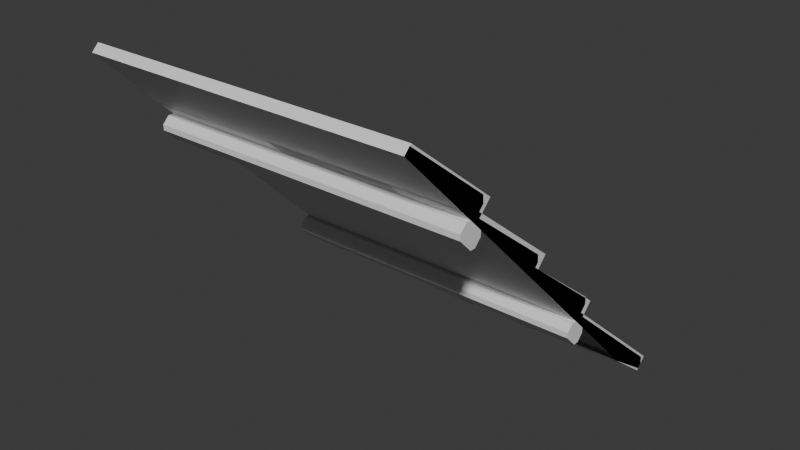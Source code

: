 # Source: build_wood_45roof.blend  (saved by Blender 5.1.30; exported with 4.5.12 LTS)
import bpy
from mathutils import Matrix  # noqa: F401  (used for matrix-valued properties, if any)

bpy.ops.wm.read_factory_settings(use_empty=True)
scene = bpy.context.scene
scene.name = 'Scene'

# ---- materials (node trees are filled in below, after node groups)
mat_build_wood_plank = bpy.data.materials.new('build_wood_plank')
mat_build_wood_plank.diffuse_color = (0.42, 0.33, 0.24, 1.0)
mat_build_wood_beam = bpy.data.materials.new('build_wood_beam')
mat_build_wood_beam.diffuse_color = (0.3, 0.23, 0.17, 1.0)
mat_build_roof_thatch = bpy.data.materials.new('build_roof_thatch')
mat_build_roof_thatch.diffuse_color = (0.58, 0.48, 0.29, 1.0)

# ---- material node trees
mat_build_wood_plank.use_nodes = True; mat_build_wood_plank.node_tree.nodes.clear()
_N = mat_build_wood_plank.node_tree.nodes; _L = mat_build_wood_plank.node_tree.links
n0 = _N.new('ShaderNodeBsdfPrincipled'); n0.name = 'Principled BSDF'; n0.location = (-200, 100)
n1 = _N.new('ShaderNodeOutputMaterial'); n1.name = 'Material Output'; n1.location = (200, 100)
_L.new(n0.outputs[0], n1.inputs[0])
n1.is_active_output = True
mat_build_wood_beam.use_nodes = True; mat_build_wood_beam.node_tree.nodes.clear()
_N = mat_build_wood_beam.node_tree.nodes; _L = mat_build_wood_beam.node_tree.links
n0 = _N.new('ShaderNodeBsdfPrincipled'); n0.name = 'Principled BSDF'; n0.location = (-200, 100)
n1 = _N.new('ShaderNodeOutputMaterial'); n1.name = 'Material Output'; n1.location = (200, 100)
_L.new(n0.outputs[0], n1.inputs[0])
n1.is_active_output = True
mat_build_roof_thatch.use_nodes = True; mat_build_roof_thatch.node_tree.nodes.clear()
_N = mat_build_roof_thatch.node_tree.nodes; _L = mat_build_roof_thatch.node_tree.links
n0 = _N.new('ShaderNodeBsdfPrincipled'); n0.name = 'Principled BSDF'; n0.location = (-200, 100)
n1 = _N.new('ShaderNodeOutputMaterial'); n1.name = 'Material Output'; n1.location = (200, 100)
_L.new(n0.outputs[0], n1.inputs[0])
n1.is_active_output = True

# ---- world
world_world = bpy.data.worlds.new('World'); scene.world = world_world
world_world.use_nodes = True; world_world.node_tree.nodes.clear()
_N = world_world.node_tree.nodes; _L = world_world.node_tree.links
n0 = _N.new('ShaderNodeOutputWorld'); n0.name = 'World Output'; n0.location = (200, 100)
n1 = _N.new('ShaderNodeBackground'); n1.name = 'Background'; n1.location = (-200, 100)
n1.inputs[0].default_value = (0.05088, 0.05088, 0.05088, 1.0)
_L.new(n1.outputs[0], n0.inputs[0])
n0.is_active_output = True
world_world.color = (0.05088, 0.05088, 0.05088)
world_world.sun_shadow_jitter_overblur = 0.0

# ---- meshes
me_build_wood_45roof = bpy.data.meshes.new('build_wood_45roof')
me_build_wood_45roof.from_pydata([(-1.0, -1.014, 0.9859), (-1.0, -0.5239, 0.4956), (-1.0, -0.4644, 0.555), (-1.0, -0.4675, 0.6015), (-1.0, -0.9901, 1.01), (-0.5413, -1.014, 0.9859), (-0.5413, -0.5239, 0.4956), (-0.5413, -0.4495, 0.5699), (-0.5413, -0.4526, 0.6163), (-0.5413, -0.9752, 1.025), (-0.5413, -1.014, 0.9859), (-0.5413, -0.5256, 0.4973), (-0.5413, -0.4537, 0.5692), (-0.5413, -0.4567, 0.6157), (-0.5413, -0.9776, 1.022), (-0.1832, -1.014, 0.9859), (-0.1832, -0.5256, 0.4973), (-0.1832, -0.4518, 0.5711), (-0.1832, -0.4549, 0.6175), (-0.1832, -0.9757, 1.024), (-0.1832, -1.014, 0.9859), (-0.1832, -0.529, 0.5007), (-0.1832, -0.4669, 0.5628), (-0.1832, -0.47, 0.6092), (-0.1832, -0.9874, 1.013), (0.194, -1.014, 0.9859), (0.194, -0.529, 0.5007), (0.194, -0.4541, 0.5756), (0.194, -0.4572, 0.6221), (0.194, -0.9746, 1.025), (0.194, -1.014, 0.9859), (0.194, -0.5336, 0.5053), (0.194, -0.4698, 0.5691), (0.194, -0.4729, 0.6155), (0.194, -0.9857, 1.014), (0.5747, -1.014, 0.9859), (0.5747, -0.5336, 0.5053), (0.5747, -0.4632, 0.5757), (0.5747, -0.4663, 0.6221), (0.5747, -0.9791, 1.021), (0.5747, -1.014, 0.9859), (0.5747, -0.5323, 0.5041), (0.5747, -0.4633, 0.5731), (0.5747, -0.4663, 0.6196), (0.5747, -0.9804, 1.02), (1.0, -1.014, 0.9859), (1.0, -0.5323, 0.5041), (1.0, -0.4628, 0.5736), (1.0, -0.4659, 0.62), (1.0, -0.9799, 1.02), (-1.0, -0.6414, 0.6131), (-1.0, -0.02481, -0.003473), (-1.0, 0.03447, 0.0558), (-1.0, 0.03143, 0.1023), (-1.0, -0.6331, 0.6214), (-0.6298, -0.6414, 0.6131), (-0.6298, -0.02481, -0.003473), (-0.6298, 0.04206, 0.06339), (-0.6298, 0.03902, 0.1099), (-0.6298, -0.6255, 0.629), (-0.6298, -0.6414, 0.6131), (-0.6298, -0.01567, -0.01262), (-0.6298, 0.04186, 0.04491), (-0.6298, 0.03888, 0.09142), (-0.6298, -0.6346, 0.62), (-0.1754, -0.6414, 0.6131), (-0.1754, -0.01567, -0.01262), (-0.1754, 0.04341, 0.04646), (-0.1754, 0.04043, 0.09297), (-0.1754, -0.633, 0.6215), (-0.1754, -0.6414, 0.6131), (-0.1754, -0.03185, 0.00357), (-0.1754, 0.04194, 0.07736), (-0.1754, 0.03886, 0.1238), (-0.1754, -0.6188, 0.6357), (0.271, -0.6414, 0.6131), (0.271, -0.03185, 0.00357), (0.271, 0.02794, 0.06336), (0.271, 0.02486, 0.1098), (0.271, -0.6328, 0.6217), (0.271, -0.6414, 0.6131), (0.271, -0.03938, 0.0111), (0.271, 0.0341, 0.08458), (0.271, 0.03097, 0.1309), (0.271, -0.6194, 0.6352), (0.6006, -0.6414, 0.6131), (0.6006, -0.03938, 0.0111), (0.6006, 0.01802, 0.0685), (0.6006, 0.01489, 0.1149), (0.6006, -0.6355, 0.6191), (0.6006, -0.6414, 0.6131), (0.6006, -0.03731, 0.009028), (0.6006, 0.03209, 0.07843), (0.6006, 0.02897, 0.1248), (0.6006, -0.6234, 0.6311), (1.0, -0.6414, 0.6131), (1.0, -0.03731, 0.009028), (1.0, 0.02274, 0.06908), (1.0, 0.01962, 0.1155), (1.0, -0.6328, 0.6218), (-1.0, -0.1414, 0.1131), (-1.0, 0.4614, -0.4897), (-1.0, 0.5291, -0.422), (-1.0, 0.5259, -0.3756), (-1.0, -0.1252, 0.1294), (-0.596, -0.1414, 0.1131), (-0.596, 0.4614, -0.4897), (-0.596, 0.5355, -0.4156), (-0.596, 0.5323, -0.3692), (-0.596, -0.1188, 0.1358), (-0.596, -0.1414, 0.1131), (-0.596, 0.4628, -0.4911), (-0.596, 0.5396, -0.4143), (-0.596, 0.5365, -0.368), (-0.596, -0.116, 0.1385), (-0.2681, -0.1414, 0.1131), (-0.2681, 0.4628, -0.4911), (-0.2681, 0.5358, -0.4181), (-0.2681, 0.5327, -0.3718), (-0.2681, -0.1198, 0.1347), (-0.2681, -0.1414, 0.1131), (-0.2681, 0.4649, -0.4932), (-0.2681, 0.5416, -0.4166), (-0.2681, 0.5385, -0.3702), (-0.2681, -0.1161, 0.1385), (0.1992, -0.1414, 0.1131), (0.1992, 0.4649, -0.4932), (0.1992, 0.538, -0.4201), (0.1992, 0.5349, -0.3737), (0.1992, -0.1196, 0.1349), (0.1992, -0.1414, 0.1131), (0.1992, 0.4696, -0.4979), (0.1992, 0.5468, -0.4208), (0.1992, 0.5437, -0.3744), (0.1992, -0.1154, 0.1391), (0.5354, -0.1414, 0.1131), (0.5354, 0.4696, -0.4979), (0.5354, 0.5455, -0.4221), (0.5354, 0.5424, -0.3757), (0.5354, -0.1167, 0.1378), (0.5354, -0.1414, 0.1131), (0.5354, 0.4565, -0.4848), (0.5354, 0.5208, -0.4206), (0.5354, 0.5176, -0.3742), (0.5354, -0.1288, 0.1258), (1.0, -0.1414, 0.1131), (1.0, 0.4565, -0.4848), (1.0, 0.5342, -0.4072), (1.0, 0.531, -0.3609), (1.0, -0.1154, 0.1392), (-1.0, 0.3586, -0.3869), (-1.0, 0.9859, -1.014), (-1.0, 1.265, -1.23), (-1.0, 1.301, -1.194), (-1.0, 1.299, -1.147), (-1.0, 0.3802, -0.3652), (-0.607, 0.3586, -0.3869), (-0.607, 0.9859, -1.014), (-0.607, 1.266, -1.229), (-0.607, 1.302, -1.193), (-0.607, 1.3, -1.146), (-0.607, 0.3812, -0.3643), (-0.607, 0.3586, -0.3869), (-0.607, 0.9859, -1.014), (-0.607, 1.262, -1.233), (-0.607, 1.297, -1.198), (-0.607, 1.295, -1.151), (-0.607, 0.3765, -0.3689), (-0.2628, 0.3586, -0.3869), (-0.2628, 0.9859, -1.014), (-0.2628, 1.257, -1.238), (-0.2628, 1.292, -1.203), (-0.2628, 1.29, -1.155), (-0.2628, 0.3717, -0.3738), (-0.2628, 0.3586, -0.3869), (-0.2628, 0.9859, -1.014), (-0.2628, 1.272, -1.223), (-0.2628, 1.308, -1.187), (-0.2628, 1.306, -1.14), (-0.2628, 0.3872, -0.3582), (0.2172, 0.3586, -0.3869), (0.2172, 0.9859, -1.014), (0.2172, 1.255, -1.24), (0.2172, 1.291, -1.204), (0.2172, 1.289, -1.157), (0.2172, 0.3704, -0.3751), (0.2172, 0.3586, -0.3869), (0.2172, 0.9859, -1.014), (0.2172, 1.259, -1.236), (0.2172, 1.294, -1.201), (0.2172, 1.292, -1.153), (0.2172, 0.374, -0.3714), (0.6782, 0.3586, -0.3869), (0.6782, 0.9859, -1.014), (0.6782, 1.263, -1.232), (0.6782, 1.298, -1.197), (0.6782, 1.296, -1.149), (0.6782, 0.3779, -0.3675), (0.6782, 0.3586, -0.3869), (0.6782, 0.9859, -1.014), (0.6782, 1.269, -1.226), (0.6782, 1.304, -1.191), (0.6782, 1.302, -1.143), (0.6782, 0.384, -0.3615), (1.0, 0.3586, -0.3869), (1.0, 0.9859, -1.014), (1.0, 1.266, -1.229), (1.0, 1.301, -1.193), (1.0, 1.3, -1.146), (1.0, 0.3811, -0.3643), (-1.0, -0.6283, 0.4515), (-1.0, -0.5485, 0.3717), (-1.0, -0.5151, 0.3717), (-1.0, -0.4743, 0.4126), (-1.0, -0.4743, 0.446), (-1.0, -0.554, 0.5257), (-1.0, -0.5874, 0.5257), (-1.0, -0.6283, 0.4849), (1.0, -0.6283, 0.4515), (1.0, -0.5485, 0.3717), (1.0, -0.5151, 0.3717), (1.0, -0.4743, 0.4126), (1.0, -0.4743, 0.446), (1.0, -0.554, 0.5257), (1.0, -0.5874, 0.5257), (1.0, -0.6283, 0.4849), (-1.0, 0.3717, -0.5485), (-1.0, 0.4515, -0.6283), (-1.0, 0.4849, -0.6283), (-1.0, 0.5257, -0.5874), (-1.0, 0.5257, -0.554), (-1.0, 0.446, -0.4743), (-1.0, 0.4126, -0.4743), (-1.0, 0.3717, -0.5151), (1.0, 0.3717, -0.5485), (1.0, 0.4515, -0.6283), (1.0, 0.4849, -0.6283), (1.0, 0.5257, -0.5874), (1.0, 0.5257, -0.554), (1.0, 0.446, -0.4743), (1.0, 0.4126, -0.4743), (1.0, 0.3717, -0.5151)], [], [(5, 6, 7, 8, 9), (4, 3, 2, 1, 0), (0, 1, 6, 5), (1, 2, 7, 6), (2, 3, 8, 7), (3, 4, 9, 8), (4, 0, 5, 9), (15, 16, 17, 18, 19), (14, 13, 12, 11, 10), (10, 11, 16, 15), (11, 12, 17, 16), (12, 13, 18, 17), (13, 14, 19, 18), (14, 10, 15, 19), (25, 26, 27, 28, 29), (24, 23, 22, 21, 20), (20, 21, 26, 25), (21, 22, 27, 26), (22, 23, 28, 27), (23, 24, 29, 28), (24, 20, 25, 29), (35, 36, 37, 38, 39), (34, 33, 32, 31, 30), (30, 31, 36, 35), (31, 32, 37, 36), (32, 33, 38, 37), (33, 34, 39, 38), (34, 30, 35, 39), (45, 46, 47, 48, 49), (44, 43, 42, 41, 40), (40, 41, 46, 45), (41, 42, 47, 46), (42, 43, 48, 47), (43, 44, 49, 48), (44, 40, 45, 49), (55, 56, 57, 58, 59), (54, 53, 52, 51, 50), (50, 51, 56, 55), (51, 52, 57, 56), (52, 53, 58, 57), (53, 54, 59, 58), (54, 50, 55, 59), (65, 66, 67, 68, 69), (64, 63, 62, 61, 60), (60, 61, 66, 65), (61, 62, 67, 66), (62, 63, 68, 67), (63, 64, 69, 68), (64, 60, 65, 69), (75, 76, 77, 78, 79), (74, 73, 72, 71, 70), (70, 71, 76, 75), (71, 72, 77, 76), (72, 73, 78, 77), (73, 74, 79, 78), (74, 70, 75, 79), (85, 86, 87, 88, 89), (84, 83, 82, 81, 80), (80, 81, 86, 85), (81, 82, 87, 86), (82, 83, 88, 87), (83, 84, 89, 88), (84, 80, 85, 89), (95, 96, 97, 98, 99), (94, 93, 92, 91, 90), (90, 91, 96, 95), (91, 92, 97, 96), (92, 93, 98, 97), (93, 94, 99, 98), (94, 90, 95, 99), (105, 106, 107, 108, 109), (104, 103, 102, 101, 100), (100, 101, 106, 105), (101, 102, 107, 106), (102, 103, 108, 107), (103, 104, 109, 108), (104, 100, 105, 109), (115, 116, 117, 118, 119), (114, 113, 112, 111, 110), (110, 111, 116, 115), (111, 112, 117, 116), (112, 113, 118, 117), (113, 114, 119, 118), (114, 110, 115, 119), (125, 126, 127, 128, 129), (124, 123, 122, 121, 120), (120, 121, 126, 125), (121, 122, 127, 126), (122, 123, 128, 127), (123, 124, 129, 128), (124, 120, 125, 129), (135, 136, 137, 138, 139), (134, 133, 132, 131, 130), (130, 131, 136, 135), (131, 132, 137, 136), (132, 133, 138, 137), (133, 134, 139, 138), (134, 130, 135, 139), (145, 146, 147, 148, 149), (144, 143, 142, 141, 140), (140, 141, 146, 145), (141, 142, 147, 146), (142, 143, 148, 147), (143, 144, 149, 148), (144, 140, 145, 149), (156, 157, 158, 159, 160, 161), (155, 154, 153, 152, 151, 150), (150, 151, 157, 156), (151, 152, 158, 157), (152, 153, 159, 158), (153, 154, 160, 159), (154, 155, 161, 160), (155, 150, 156, 161), (168, 169, 170, 171, 172, 173), (167, 166, 165, 164, 163, 162), (162, 163, 169, 168), (163, 164, 170, 169), (164, 165, 171, 170), (165, 166, 172, 171), (166, 167, 173, 172), (167, 162, 168, 173), (180, 181, 182, 183, 184, 185), (179, 178, 177, 176, 175, 174), (174, 175, 181, 180), (175, 176, 182, 181), (176, 177, 183, 182), (177, 178, 184, 183), (178, 179, 185, 184), (179, 174, 180, 185), (192, 193, 194, 195, 196, 197), (191, 190, 189, 188, 187, 186), (186, 187, 193, 192), (187, 188, 194, 193), (188, 189, 195, 194), (189, 190, 196, 195), (190, 191, 197, 196), (191, 186, 192, 197), (204, 205, 206, 207, 208, 209), (203, 202, 201, 200, 199, 198), (198, 199, 205, 204), (199, 200, 206, 205), (200, 201, 207, 206), (201, 202, 208, 207), (202, 203, 209, 208), (203, 198, 204, 209), (218, 219, 220, 221, 222, 223, 224, 225), (217, 216, 215, 214, 213, 212, 211, 210), (210, 211, 219, 218), (211, 212, 220, 219), (212, 213, 221, 220), (213, 214, 222, 221), (214, 215, 223, 222), (215, 216, 224, 223), (216, 217, 225, 224), (217, 210, 218, 225), (234, 235, 236, 237, 238, 239, 240, 241), (233, 232, 231, 230, 229, 228, 227, 226), (226, 227, 235, 234), (227, 228, 236, 235), (228, 229, 237, 236), (229, 230, 238, 237), (230, 231, 239, 238), (231, 232, 240, 239), (232, 233, 241, 240), (233, 226, 234, 241)])
me_build_wood_45roof.polygons.foreach_set('material_index', [2, 2, 2, 2, 2, 2, 2, 2, 2, 2, 2, 2, 2, 2, 2, 2, 2, 2, 2, 2, 2, 2, 2, 2, 2, 2, 2, 2, 2, 2, 2, 2, 2, 2, 2, 2, 2, 2, 2, 2, 2, 2, 2, 2, 2, 2, 2, 2, 2, 2, 2, 2, 2, 2, 2, 2, 2, 2, 2, 2, 2, 2, 2, 2, 2, 2, 2, 2, 2, 2, 2, 2, 2, 2, 2, 2, 2, 2, 2, 2, 2, 2, 2, 2, 2, 2, 2, 2, 2, 2, 2, 2, 2, 2, 2, 2, 2, 2, 2, 2, 2, 2, 2, 2, 2, 2, 2, 2, 2, 2, 2, 2, 2, 2, 2, 2, 2, 2, 2, 2, 2, 2, 2, 2, 2, 2, 2, 2, 2, 2, 2, 2, 2, 2, 2, 2, 2, 2, 2, 2, 2, 2, 2, 2, 2, 1, 1, 1, 1, 1, 1, 1, 1, 1, 1, 1, 1, 1, 1, 1, 1, 1, 1, 1, 1])
_uv = me_build_wood_45roof.uv_layers.new(name='UVMap')
_uv.uv.foreach_set('vector', [-0.3894, 0.3679, -0.1443, 0.6131, -0.1815, 0.6502, -0.2047, 0.6487, -0.4089, 0.3874, -0.4015, 1.37, -0.1973, 1.109, -0.174, 1.107, -0.1443, 1.137, -0.3894, 1.382, -0.6036, 0.375, -0.2569, 0.375, -0.2569, 0.6043, -0.6036, 0.6043, 0.1135, 1.375, 0.07145, 1.375, 0.06094, 1.146, 0.1135, 1.146, -0.1874, 1.383, -0.2107, 1.383, -0.2182, 1.153, -0.1949, 1.153, -0.2365, 1.391, -0.5676, 1.41, -0.5796, 1.181, -0.2485, 1.162, 0.09645, 0.375, 0.1135, 0.375, 0.1135, 0.6043, 0.08594, 0.6043, 0.3477, 0.1179, 0.592, 0.3622, 0.5551, 0.3991, 0.5319, 0.3976, 0.3285, 0.1371, 0.3295, 1.114, 0.5328, 0.8533, 0.5561, 0.8518, 0.592, 0.8878, 0.3477, 1.132, 0.1336, 0.3543, 0.479, 0.3543, 0.479, 0.5334, 0.1336, 0.5334, 0.8507, 0.8957, 0.7998, 0.8957, 0.7985, 0.7166, 0.8507, 0.7166, 0.5419, 0.8969, 0.5187, 0.8969, 0.5177, 0.7179, 0.541, 0.7179, 0.4737, 0.8983, 0.1433, 0.9014, 0.1418, 0.7223, 0.4722, 0.7193, 0.8248, 0.3543, 0.8507, 0.3543, 0.8507, 0.5334, 0.8235, 0.5334, 0.474, 0.2429, 0.7166, 0.4855, 0.6791, 0.523, 0.6559, 0.5214, 0.4543, 0.2627, 0.4607, 1.244, 0.6623, 0.985, 0.6856, 0.9835, 0.7166, 1.015, 0.474, 1.257, 0.2599, 0.6584, 0.6029, 0.6584, 0.6029, 0.847, 0.2599, 0.847, 0.977, 0.8416, 0.9331, 0.8416, 0.924, 0.653, 0.977, 0.653, 0.671, 0.85, 0.6478, 0.8501, 0.6413, 0.6614, 0.6646, 0.6613, 0.6004, 0.8596, 0.2729, 0.8796, 0.2625, 0.6911, 0.5899, 0.671, 0.9581, 0.6584, 0.977, 0.6584, 0.977, 0.847, 0.949, 0.847, -0.3887, 0.3679, -0.1484, 0.6082, -0.1836, 0.6434, -0.2068, 0.6419, -0.4062, 0.3855, -0.4029, 1.368, -0.2035, 1.111, -0.1803, 1.11, -0.1484, 1.142, -0.3887, 1.382, -0.6029, 0.972, -0.2631, 0.972, -0.2631, 1.162, -0.6029, 1.162, 0.1142, 0.778, 0.06913, 0.778, 0.06443, 0.5877, 0.1142, 0.5877, -0.1954, 0.7824, -0.2187, 0.7824, -0.222, 0.5921, -0.1988, 0.592, -0.2743, 0.7875, -0.5989, 0.7977, -0.6044, 0.6074, -0.2797, 0.5972, 0.09413, 0.972, 0.1142, 0.972, 0.1142, 1.162, 0.08943, 1.162, 0.4628, -0.3821, 0.7037, -0.1412, 0.6689, -0.1064, 0.6457, -0.1079, 0.4457, -0.365, 0.4459, 0.6152, 0.6459, 0.3582, 0.6691, 0.3566, 0.7037, 0.3912, 0.4628, 0.6321, 0.2486, 0.4123, 0.5893, 0.4123, 0.5893, 0.625, 0.2486, 0.625, 0.9657, -0.1623, 0.9169, -0.1623, 0.9165, -0.375, 0.9657, -0.375, 0.6544, -0.1621, 0.6311, -0.1621, 0.6309, -0.3747, 0.6541, -0.3747, 0.5809, -0.1617, 0.2552, -0.1611, 0.2548, -0.3738, 0.5805, -0.3744, 0.9419, 0.4123, 0.9657, 0.4123, 0.9657, 0.625, 0.9415, 0.625, 0.5953, -0.07071, 0.9036, 0.2376, 0.8702, 0.271, 0.8469, 0.2695, 0.5874, -0.06277, 0.5912, 0.5666, 0.8507, 0.2343, 0.874, 0.2328, 0.9036, 0.2624, 0.5953, 0.5707, 0.4583, -0.25, 0.8943, -0.25, 0.8943, -0.0649, 0.4583, -0.0649, 0.9119, 0.75, 0.87, 0.75, 0.8646, 0.5649, 0.9119, 0.5649, 0.8759, 0.7495, 0.8526, 0.7495, 0.8488, 0.5644, 0.8721, 0.5644, 0.9011, 0.7487, 0.4798, 0.7642, 0.4736, 0.5792, 0.895, 0.5636, 0.906, -0.25, 0.9119, -0.25, 0.9119, -0.0649, 0.9006, -0.0649, -0.1368, 0.1793, 0.1761, 0.4922, 0.1465, 0.5217, 0.1233, 0.5202, -0.141, 0.1835, -0.1402, 0.8173, 0.124, 0.4806, 0.1473, 0.4791, 0.1761, 0.5078, -0.1368, 0.8207, -0.2738, 0.1851, 0.1687, 0.1851, 0.1687, 0.4123, -0.2738, 0.4123, 0.1797, 0.8149, 0.1391, 0.8149, 0.138, 0.5877, 0.1797, 0.5877, 0.1487, 0.8148, 0.1254, 0.8148, 0.1247, 0.5876, 0.148, 0.5876, 0.1587, 0.8147, -0.2693, 0.8174, -0.2706, 0.5902, 0.1575, 0.5875, 0.1749, 0.1851, 0.1797, 0.1851, 0.1797, 0.4123, 0.1738, 0.4123, 0.5024, 0.1793, 0.8072, 0.4841, 0.7773, 0.514, 0.7541, 0.5124, 0.4981, 0.1836, 0.4911, 0.8094, 0.7471, 0.4806, 0.7703, 0.479, 0.8072, 0.5159, 0.5024, 0.8207, 0.3654, 0.4123, 0.7964, 0.4123, 0.7964, 0.6355, 0.3654, 0.6355, 0.819, 0.5877, 0.7668, 0.5877, 0.7767, 0.3645, 0.819, 0.3645, 0.7716, 0.5884, 0.7483, 0.5883, 0.7553, 0.365, 0.7786, 0.365, 0.7812, 0.5889, 0.3652, 0.5654, 0.3765, 0.3422, 0.7926, 0.3657, 0.803, 0.4123, 0.819, 0.4123, 0.819, 0.6355, 0.8129, 0.6355, -0.1391, 0.4293, 0.162, 0.7303, 0.1333, 0.759, 0.1101, 0.7574, -0.142, 0.4323, -0.1501, 1.06, 0.102, 0.7345, 0.1252, 0.7329, 0.162, 0.7697, -0.1391, 1.071, -0.276, 0.8855, 0.1497, 0.8855, 0.1497, 1.05, -0.276, 1.05, 0.1775, 0.6145, 0.1255, 0.6145, 0.1369, 0.4497, 0.1775, 0.4497, 0.1269, 0.6156, 0.1037, 0.6155, 0.1118, 0.4505, 0.135, 0.4506, 0.1512, 0.617, -0.2586, 0.5809, -0.2456, 0.4163, 0.1643, 0.4524, 0.1619, 0.8855, 0.1775, 0.8855, 0.1775, 1.05, 0.1733, 1.05, 0.007616, 0.4293, 0.3097, 0.7313, 0.2796, 0.7614, 0.2565, 0.7598, 0.00329, 0.4336, -0.001386, 1.062, 0.2518, 0.7355, 0.275, 0.734, 0.3097, 0.7687, 0.007616, 1.071, -0.1294, 1.05, 0.2978, 1.05, 0.2978, 1.25, -0.1294, 1.25, 0.3242, 0.4497, 0.2751, 0.4497, 0.2817, 0.25, 0.3242, 0.25, 0.2766, 0.4502, 0.2534, 0.4502, 0.2581, 0.2504, 0.2813, 0.2504, 0.3, 0.4509, -0.1125, 0.4335, -0.1049, 0.2338, 0.3076, 0.2512, 0.3115, 1.05, 0.3242, 1.05, 0.3242, 1.25, 0.3181, 1.25, 0.3638, 0.3043, 0.6652, 0.6057, 0.6281, 0.6427, 0.6049, 0.6412, 0.3524, 0.3156, 0.3556, 0.4376, 0.6081, 0.112, 0.6313, 0.1105, 0.6652, 0.1443, 0.3638, 0.4457, 0.3303, -0.125, 0.7566, -0.125, 0.7566, 0.07699, 0.3303, 0.07699, 0.4303, 0.875, 0.3825, 0.875, 0.378, 0.673, 0.4303, 0.673, 0.6492, 0.8705, 0.626, 0.8705, 0.6228, 0.6685, 0.646, 0.6685, 0.7574, 0.8652, 0.3455, 0.8769, 0.3403, 0.675, 0.7522, 0.6632, 0.4188, -0.125, 0.4303, -0.125, 0.4303, 0.07699, 0.4143, 0.07699, 0.4402, 0.6793, 0.7423, 0.9814, 0.7058, 1.018, 0.6826, 1.016, 0.4294, 0.6901, 0.4275, 0.808, 0.6807, 0.4817, 0.7039, 0.4802, 0.7423, 0.5186, 0.4402, 0.8207, 0.4067, 0.452, 0.834, 0.452, 0.834, 0.616, 0.4067, 0.616, 0.5067, 1.048, 0.4524, 1.048, 0.4551, 0.884, 0.5067, 0.884, 0.7213, 1.051, 0.6981, 1.051, 0.7, 0.8873, 0.7232, 0.8873, 0.8152, 1.055, 0.4022, 1.046, 0.4053, 0.8824, 0.8183, 0.891, 0.4888, 0.452, 0.5067, 0.452, 0.5067, 0.616, 0.4915, 0.616, 0.6198, 0.1793, 0.9229, 0.4825, 0.8864, 0.519, 0.8632, 0.5175, 0.6089, 0.1902, 0.6071, 0.308, 0.8614, -0.01924, 0.8846, -0.02079, 0.9229, 0.01754, 0.6198, 0.3207, 0.5863, 0.116, 1.015, 0.116, 1.015, 0.3496, 0.5863, 0.3496, 0.6863, 0.384, 0.6321, 0.384, 0.6346, 0.1504, 0.6863, 0.1504, 0.9022, 0.3862, 0.8789, 0.3862, 0.8807, 0.1526, 0.9039, 0.1526, 1.001, 0.3887, 0.5862, 0.383, 0.5891, 0.1494, 1.004, 0.1551, 0.6684, 0.116, 0.6863, 0.116, 0.6863, 0.3496, 0.6709, 0.3496, 0.2892, 0.1793, 0.5948, 0.4848, 0.5568, 0.5228, 0.5336, 0.5212, 0.2769, 0.1916, 0.2763, 0.3077, 0.533, -0.02186, 0.5562, -0.02339, 0.5948, 0.01518, 0.2892, 0.3207, 0.2558, 0.3496, 0.6879, 0.3496, 0.6879, 0.5177, 0.2558, 0.5177, 0.3558, 0.1504, 0.3013, 0.1504, 0.3022, -0.01771, 0.3558, -0.01771, 0.5738, 0.1515, 0.5506, 0.1515, 0.5512, -0.0166, 0.5745, -0.01659, 0.676, 0.1528, 0.2582, 0.1499, 0.2593, -0.01821, 0.677, -0.01532, 0.3374, 0.3496, 0.3558, 0.3496, 0.3558, 0.5177, 0.3384, 0.5177, 0.778, 0.1793, 1.077, 0.4783, 1.038, 0.5171, 1.015, 0.5155, 0.765, 0.1923, 0.7717, 0.3144, 1.022, -0.008822, 1.045, -0.0104, 1.077, 0.02173, 0.778, 0.3207, 0.7446, 0.5177, 1.167, 0.5177, 1.167, 0.75, 0.7446, 0.75, 0.8446, -0.01771, 0.7991, -0.01771, 0.7897, -0.25, 0.8446, -0.25, 1.062, -0.02558, 1.038, -0.02553, 1.032, -0.2579, 1.055, -0.258, 1.139, -0.03416, 0.7314, -0.01289, 0.7204, -0.2451, 1.129, -0.2664, 0.8356, 0.5177, 0.8446, 0.5177, 0.8446, 0.75, 0.8262, 0.75, 0.2013, 0.3043, 0.515, 0.6179, 0.6223, 0.7581, 0.6046, 0.7758, 0.5809, 0.7748, 0.19, 0.3156, 0.1905, -0.06512, 0.5813, -0.5243, 0.6051, -0.5253, 0.6228, -0.5076, 0.515, -0.3679, 0.2013, -0.05429, 0.2715, -0.375, 0.715, -0.375, 0.715, -0.1785, 0.2715, -0.1785, 0.7088, -0.3736, 0.8853, -0.3732, 0.8849, -0.1767, 0.7084, -0.1771, -0.00465, 0.625, -0.02965, 0.625, -0.03032, 0.4285, -0.005318, 0.4285, 0.6318, 0.6234, 0.6081, 0.6234, 0.6076, 0.4268, 0.6314, 0.4268, 0.876, 0.6216, 0.273, 0.624, 0.2723, 0.4275, 0.8753, 0.4251, 0.002587, -0.375, 0.0179, -0.375, 0.0179, -0.1785, 0.001919, -0.1785, 0.3312, 0.6793, 0.6448, 0.9929, 0.7569, 1.128, 0.7392, 1.146, 0.7155, 1.145, 0.3246, 0.6858, 0.3222, 0.3117, 0.713, -0.1475, 0.7368, -0.1485, 0.7545, -0.1308, 0.6448, 0.007071, 0.3312, 0.3207, 0.4013, 0.1965, 0.8449, 0.1965, 0.8449, 0.3686, 0.4013, 0.3686, 0.8363, 0.1888, 1.012, 0.1866, 1.014, 0.3587, 0.8384, 0.3608, 0.1278, 0.8035, 0.1028, 0.8035, 0.1063, 0.6314, 0.1313, 0.6314, 0.7632, 0.813, 0.7394, 0.813, 0.7419, 0.6409, 0.7657, 0.6409, 0.9963, 0.8233, 0.3935, 0.8091, 0.3973, 0.6371, 1.0, 0.6512, 0.1351, 0.1965, 0.1478, 0.1965, 0.1478, 0.3686, 0.1385, 0.3686, 0.4631, 1.054, 0.7767, 1.368, 0.8894, 1.503, 0.8717, 1.52, 0.848, 1.519, 0.4572, 1.06, 0.4487, 0.6814, 0.8396, 0.2222, 0.8633, 0.2212, 0.881, 0.2389, 0.7767, 0.3821, 0.4631, 0.6957, 0.5332, 0.7436, 0.9767, 0.7436, 0.9767, 0.9836, 0.5332, 0.9836, 0.9658, 0.724, 1.143, 0.7183, 1.149, 0.9584, 0.9734, 0.9638, 0.2521, 1.006, 0.2271, 1.006, 0.239, 0.7664, 0.264, 0.7664, 0.8899, 1.03, 0.8662, 1.03, 0.8746, 0.79, 0.8984, 0.79, 1.127, 1.056, 0.5251, 1.021, 0.5381, 0.7808, 1.14, 0.8157, 0.2594, 0.7436, 0.2796, 0.7436, 0.2796, 0.9836, 0.2713, 0.9836, 0.4379, 1.054, 0.7515, 1.368, 0.8605, 1.506, 0.8428, 1.524, 0.819, 1.523, 0.4282, 1.064, 0.4302, 0.688, 0.821, 0.2288, 0.8448, 0.2278, 0.8624, 0.2455, 0.7515, 0.3821, 0.4379, 0.6957, 0.508, 0.9836, 0.9516, 0.9836, 0.9516, 1.214, 0.508, 1.214, 0.9453, 0.9883, 1.121, 0.9896, 1.12, 1.22, 0.9435, 1.219, 0.2363, 0.7664, 0.2113, 0.7664, 0.2085, 0.5359, 0.2335, 0.5359, 0.8713, 0.7607, 0.8475, 0.7607, 0.8455, 0.5302, 0.8693, 0.5301, 1.109, 0.7544, 0.5057, 0.763, 0.5027, 0.5325, 1.106, 0.5239, 0.2435, 0.9836, 0.2545, 0.9836, 0.2545, 1.214, 0.2408, 1.214, 0.2857, 0.3043, 0.5993, 0.6179, 0.7067, 0.7581, 0.689, 0.7757, 0.6652, 0.7748, 0.2744, 0.3156, 0.273, -0.06699, 0.6638, -0.5262, 0.6876, -0.5272, 0.7052, -0.5095, 0.5993, -0.3679, 0.2857, -0.05429, 0.3558, 0.4641, 0.7993, 0.4641, 0.7993, 0.625, 0.3558, 0.625, 0.7941, 0.459, 0.9709, 0.4576, 0.9719, 0.6185, 0.7954, 0.6199, 0.07704, -0.2141, 0.05204, -0.2141, 0.05405, -0.375, 0.07905, -0.375, 0.7145, -0.2081, 0.6907, -0.2081, 0.6921, -0.369, 0.7159, -0.369, 0.9635, -0.2015, 0.3605, -0.2104, 0.3627, -0.3712, 0.9656, -0.3624, 0.08428, 0.4641, 0.1022, 0.4641, 0.1022, 0.625, 0.08629, 0.625, -0.2624, 0.1612, -0.206, 0.1612, -0.1942, 0.1731, -0.1942, 0.2019, -0.206, 0.2138, -0.2624, 0.2138, -0.2742, 0.2019, -0.2742, 0.1731, -0.2742, 0.2019, -0.2742, 0.1731, -0.2624, 0.1612, -0.206, 0.1612, -0.1942, 0.1731, -0.1942, 0.2019, -0.206, 0.2138, -0.2624, 0.2138, -0.3807, 0.2157, -0.3807, 0.1593, 0.6193, 0.1593, 0.6193, 0.2157, -0.3807, 0.1959, -0.3807, 0.1791, 0.6193, 0.1791, 0.6193, 0.1959, -0.3807, 0.2019, -0.3807, 0.1731, 0.6193, 0.1731, 0.6193, 0.2019, -0.3807, 0.1959, -0.3807, 0.1791, 0.6193, 0.1791, 0.6193, 0.1959, -0.3807, 0.2157, -0.3807, 0.1593, 0.6193, 0.1593, 0.6193, 0.2157, -0.3807, 0.1959, -0.3807, 0.1791, 0.6193, 0.1791, 0.6193, 0.1959, -0.3807, 0.2019, -0.3807, 0.1731, 0.6193, 0.1731, 0.6193, 0.2019, -0.3807, 0.1959, -0.3807, 0.1791, 0.6193, 0.1791, 0.6193, 0.1959, 0.6702, 0.9112, 0.7265, 0.9112, 0.7383, 0.9231, 0.7383, 0.9519, 0.7265, 0.9638, 0.6702, 0.9638, 0.6583, 0.9519, 0.6583, 0.9231, 0.6583, 0.9519, 0.6583, 0.9231, 0.6702, 0.9112, 0.7265, 0.9112, 0.7383, 0.9231, 0.7383, 0.9519, 0.7265, 0.9638, 0.6702, 0.9638, -0.1552, 0.9657, -0.1552, 0.9093, 0.8448, 0.9093, 0.8448, 0.9657, -0.1552, 0.9459, -0.1552, 0.9291, 0.8448, 0.9291, 0.8448, 0.9459, -0.1552, 0.9519, -0.1552, 0.9231, 0.8448, 0.9231, 0.8448, 0.9519, -0.1552, 0.9459, -0.1552, 0.9291, 0.8448, 0.9291, 0.8448, 0.9459, -0.1552, 0.9657, -0.1552, 0.9093, 0.8448, 0.9093, 0.8448, 0.9657, -0.1552, 0.9459, -0.1552, 0.9291, 0.8448, 0.9291, 0.8448, 0.9459, -0.1552, 0.9519, -0.1552, 0.9231, 0.8448, 0.9231, 0.8448, 0.9519, -0.1552, 0.9459, -0.1552, 0.9291, 0.8448, 0.9291, 0.8448, 0.9459])
me_build_wood_45roof.materials.append(mat_build_wood_plank)
me_build_wood_45roof.materials.append(mat_build_wood_beam)
me_build_wood_45roof.materials.append(mat_build_roof_thatch)
me_build_wood_45roof.update()
me_build_wood_45roof_lod1 = bpy.data.meshes.new('build_wood_45roof_lod1')
me_build_wood_45roof_lod1.from_pydata([(-1.0, -1.014, 0.9859), (-1.0, -0.5141, 0.4859), (-1.0, -0.4116, 0.5884), (-1.0, -0.9717, 1.028), (1.0, -1.014, 0.9859), (1.0, -0.5141, 0.4859), (1.0, -0.4116, 0.5884), (1.0, -0.9717, 1.028), (-1.0, -0.6414, 0.6131), (-1.0, -0.01414, -0.01414), (-1.0, 0.08839, 0.08839), (-1.0, -0.6143, 0.6403), (1.0, -0.6414, 0.6131), (1.0, -0.01414, -0.01414), (1.0, 0.08839, 0.08839), (1.0, -0.6143, 0.6403), (-1.0, -0.1414, 0.1131), (-1.0, 0.4859, -0.5141), (-1.0, 0.5884, -0.4116), (-1.0, -0.1143, 0.1403), (1.0, -0.1414, 0.1131), (1.0, 0.4859, -0.5141), (1.0, 0.5884, -0.4116), (1.0, -0.1143, 0.1403), (-1.0, 0.3586, -0.3869), (-1.0, 0.9859, -1.014), (-1.0, 1.276, -1.219), (-1.0, 1.336, -1.159), (-1.0, 0.3908, -0.3547), (1.0, 0.3586, -0.3869), (1.0, 0.9859, -1.014), (1.0, 1.276, -1.219), (1.0, 1.336, -1.159), (1.0, 0.3908, -0.3547)], [], [(4, 5, 6, 7), (3, 2, 1, 0), (0, 1, 5, 4), (1, 2, 6, 5), (2, 3, 7, 6), (3, 0, 4, 7), (12, 13, 14, 15), (11, 10, 9, 8), (8, 9, 13, 12), (9, 10, 14, 13), (10, 11, 15, 14), (11, 8, 12, 15), (20, 21, 22, 23), (19, 18, 17, 16), (16, 17, 21, 20), (17, 18, 22, 21), (18, 19, 23, 22), (19, 16, 20, 23), (29, 30, 31, 32, 33), (28, 27, 26, 25, 24), (24, 25, 30, 29), (25, 26, 31, 30), (26, 27, 32, 31), (27, 28, 33, 32), (28, 24, 29, 33)])
me_build_wood_45roof_lod1.polygons.foreach_set('material_index', [2, 2, 2, 2, 2, 2, 2, 2, 2, 2, 2, 2, 2, 2, 2, 2, 2, 2, 2, 2, 2, 2, 2, 2, 2])
_uv = me_build_wood_45roof_lod1.uv_layers.new(name='UVMap')
_uv.uv.foreach_set('vector', [-0.3249, -0.5071, -0.07494, -0.2571, -0.1262, -0.2058, -0.3462, -0.4859, -0.3462, 0.4859, -0.1262, 0.2058, -0.07494, 0.2571, -0.3249, 0.5071, -0.5391, -0.5, -0.1856, -0.5, -0.1856, 0.5, -0.5391, 0.5, 0.178, 0.5, 0.1055, 0.5, 0.1055, -0.5, 0.178, -0.5, -0.1756, 0.5, -0.5317, 0.5, -0.5317, -0.5, -0.1756, -0.5, 0.148, -0.5, 0.178, -0.5, 0.178, 0.5, 0.148, 0.5, 0.5368, 0.3043, 0.8505, 0.6179, 0.7992, 0.6692, 0.5233, 0.3179, 0.5233, 0.9321, 0.7992, 0.5808, 0.8505, 0.6321, 0.5368, 0.9457, 0.3998, 0.125, 0.8434, 0.125, 0.8434, 1.125, 0.3998, 1.125, 0.8534, 1.125, 0.7809, 1.125, 0.7809, 0.125, 0.8534, 0.125, 0.8508, 1.125, 0.4041, 1.125, 0.4041, 0.125, 0.8508, 0.125, 0.8342, 0.125, 0.8534, 0.125, 0.8534, 1.125, 0.8342, 1.125, 0.239, 0.5543, 0.5526, 0.8679, 0.5013, 0.9192, 0.2254, 0.5679, 0.2254, 0.6821, 0.5013, 0.3308, 0.5526, 0.3821, 0.239, 0.6957, 0.2055, 0.125, 0.6491, 0.125, 0.6491, 1.125, 0.2055, 1.125, 0.3055, 1.125, 0.233, 1.125, 0.233, 0.125, 0.3055, 0.125, 0.654, 1.125, 0.2073, 1.125, 0.2073, 0.125, 0.654, 0.125, 0.2864, 0.125, 0.3055, 0.125, 0.3055, 1.125, 0.2864, 1.125, 0.9806, 0.5543, 1.294, 0.8679, 1.397, 1.013, 1.367, 1.043, 0.9645, 0.5704, 0.9645, 0.1796, 1.367, -0.2929, 1.397, -0.2629, 1.294, -0.1179, 0.9806, 0.1957, 1.051, -0.125, 1.494, -0.125, 1.494, 0.875, 1.051, 0.875, 1.482, -0.125, 1.66, -0.125, 1.66, 0.875, 1.482, 0.875, 0.7672, 0.875, 0.7247, 0.875, 0.7247, -0.125, 0.7672, -0.125, 1.671, 0.875, 1.051, 0.875, 1.051, -0.125, 1.671, -0.125, 0.7744, -0.125, 0.7972, -0.125, 0.7972, 0.875, 0.7744, 0.875])
me_build_wood_45roof_lod1.materials.append(mat_build_wood_plank)
me_build_wood_45roof_lod1.materials.append(mat_build_wood_beam)
me_build_wood_45roof_lod1.materials.append(mat_build_roof_thatch)
me_build_wood_45roof_lod1.update()

# ---- objects
ob_build_wood_45roof = bpy.data.objects.new('build_wood_45roof', me_build_wood_45roof)
ob_build_wood_45roof_lod1 = bpy.data.objects.new('build_wood_45roof_lod1', me_build_wood_45roof_lod1)

# ---- transforms, parenting, visibility, modifiers, constraints
ob_build_wood_45roof.location = (0.0, 0.0, 0.0)
ob_build_wood_45roof_lod1.location = (0.0, 0.0, 0.0)

# ---- collection membership
scene.collection.objects.link(ob_build_wood_45roof)
scene.collection.objects.link(ob_build_wood_45roof_lod1)

# ---- scene / render settings (as saved in the file)
scene.frame_start = 1; scene.frame_end = 250; scene.frame_set(1)
scene.render.engine = 'BLENDER_EEVEE_NEXT'
scene.render.bake_bias = 0.0
scene.render.bake_samples = 0
scene.cycles.sampling_pattern = 'TABULATED_SOBOL'
scene.eevee.use_volume_custom_range = False
bpy.context.view_layer.update()

# ---- added for rendering (the .blend has no active camera and no usable light): camera, sun
cam_auto = bpy.data.cameras.new('AutoCamera')
cam_auto.lens = 50.0
cam_auto.sensor_width = 36.0
cam_auto.clip_end = 1000.0
ob_auto_camera = bpy.data.objects.new('AutoCamera', cam_auto)
scene.collection.objects.link(ob_auto_camera)
ob_auto_camera.location = (3.54325, -4.09103, 2.72894)
ob_auto_camera.rotation_euler = (1.09748, -7.21219e-08, 0.694738)
scene.camera = ob_auto_camera
light_auto_sun = bpy.data.lights.new('AutoSun', 'SUN')
light_auto_sun.energy = 3.0
light_auto_sun.angle = 0.0523599
ob_auto_sun = bpy.data.objects.new('AutoSun', light_auto_sun)
scene.collection.objects.link(ob_auto_sun)
ob_auto_sun.rotation_euler = (0.872665, 0.174533, 0.523599)
bpy.context.view_layer.update()
